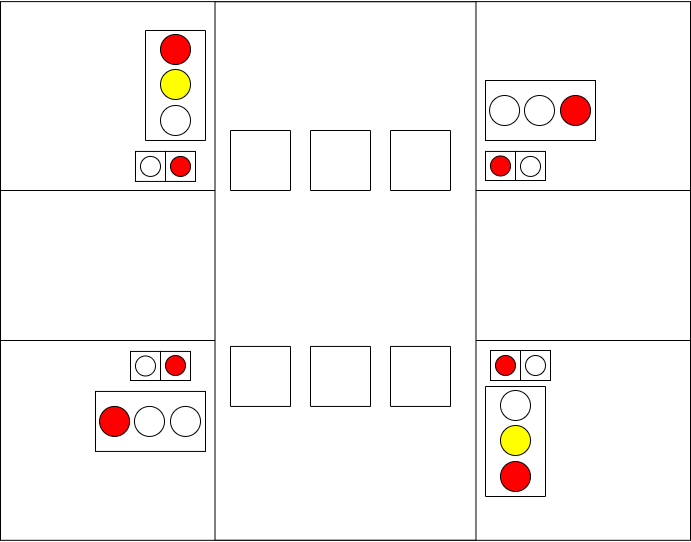

The diagram above was exported from draw.io. Its source (the exported page's mxGraphModel, read from the mxfile embedded in the PNG):
<mxGraphModel dx="1422" dy="865" grid="1" gridSize="10" guides="1" tooltips="1" connect="1" arrows="1" fold="1" page="1" pageScale="1" pageWidth="1169" pageHeight="827" math="0" shadow="0">
  <root>
    <mxCell id="0" />
    <mxCell id="1" parent="0" />
    <mxCell id="EPta3z4oYjdScoamHStF-27" value="" style="group" parent="1" vertex="1" connectable="0">
      <mxGeometry x="150" y="130" width="690" height="540.94" as="geometry" />
    </mxCell>
    <mxCell id="EPta3z4oYjdScoamHStF-8" value="" style="rounded=0;whiteSpace=wrap;html=1;fillColor=#FFFFFF;" parent="EPta3z4oYjdScoamHStF-27" vertex="1">
      <mxGeometry y="1.119301790338" width="690" height="538.7013964193243" as="geometry" />
    </mxCell>
    <mxCell id="EPta3z4oYjdScoamHStF-9" value="" style="rounded=0;whiteSpace=wrap;html=1;fillColor=#FFFFFF;" parent="EPta3z4oYjdScoamHStF-27" vertex="1">
      <mxGeometry y="190" width="690" height="150" as="geometry" />
    </mxCell>
    <mxCell id="EPta3z4oYjdScoamHStF-10" value="" style="rounded=0;whiteSpace=wrap;html=1;fillColor=#FFFFFF;rotation=-90;" parent="EPta3z4oYjdScoamHStF-27" vertex="1">
      <mxGeometry x="75.79" y="139.98" width="538.42" height="260.97" as="geometry" />
    </mxCell>
    <mxCell id="EPta3z4oYjdScoamHStF-20" value="" style="group" parent="EPta3z4oYjdScoamHStF-27" vertex="1" connectable="0">
      <mxGeometry x="485" y="80" width="110" height="79.06" as="geometry" />
    </mxCell>
    <mxCell id="EPta3z4oYjdScoamHStF-29" value="" style="group" parent="EPta3z4oYjdScoamHStF-20" vertex="1" connectable="0">
      <mxGeometry width="110" height="79.06" as="geometry" />
    </mxCell>
    <mxCell id="EPta3z4oYjdScoamHStF-11" value="" style="rounded=0;whiteSpace=wrap;html=1;fillColor=#FFFFFF;" parent="EPta3z4oYjdScoamHStF-29" vertex="1">
      <mxGeometry width="110" height="60" as="geometry" />
    </mxCell>
    <mxCell id="EPta3z4oYjdScoamHStF-12" value="" style="ellipse;whiteSpace=wrap;html=1;aspect=fixed;fillColor=#FFFFFF;" parent="EPta3z4oYjdScoamHStF-29" vertex="1">
      <mxGeometry x="4.059999999999945" y="15" width="30" height="30" as="geometry" />
    </mxCell>
    <mxCell id="EPta3z4oYjdScoamHStF-13" value="" style="ellipse;whiteSpace=wrap;html=1;aspect=fixed;fillColor=#FFFFFF;" parent="EPta3z4oYjdScoamHStF-29" vertex="1">
      <mxGeometry x="39" y="15" width="30" height="30" as="geometry" />
    </mxCell>
    <mxCell id="EPta3z4oYjdScoamHStF-14" value="" style="ellipse;whiteSpace=wrap;html=1;aspect=fixed;fillColor=#FF0000;" parent="EPta3z4oYjdScoamHStF-29" vertex="1">
      <mxGeometry x="75" y="15" width="30" height="30" as="geometry" />
    </mxCell>
    <mxCell id="EPta3z4oYjdScoamHStF-48" value="" style="group" parent="EPta3z4oYjdScoamHStF-27" vertex="1" connectable="0">
      <mxGeometry x="495" y="420.00000000000006" width="60" height="110" as="geometry" />
    </mxCell>
    <mxCell id="EPta3z4oYjdScoamHStF-37" value="" style="rounded=0;whiteSpace=wrap;html=1;fillColor=#FFFFFF;rotation=90;" parent="EPta3z4oYjdScoamHStF-48" vertex="1">
      <mxGeometry x="-35" y="-9" width="110" height="60" as="geometry" />
    </mxCell>
    <mxCell id="EPta3z4oYjdScoamHStF-38" value="" style="ellipse;whiteSpace=wrap;html=1;aspect=fixed;fillColor=#FFFFFF;rotation=90;" parent="EPta3z4oYjdScoamHStF-48" vertex="1">
      <mxGeometry x="5.0000000000000036" y="-30" width="30" height="30" as="geometry" />
    </mxCell>
    <mxCell id="EPta3z4oYjdScoamHStF-39" value="" style="ellipse;whiteSpace=wrap;html=1;aspect=fixed;fillColor=#FFFF00;rotation=90;" parent="EPta3z4oYjdScoamHStF-48" vertex="1">
      <mxGeometry x="5.0000000000000036" y="5" width="30" height="30" as="geometry" />
    </mxCell>
    <mxCell id="EPta3z4oYjdScoamHStF-40" value="" style="ellipse;whiteSpace=wrap;html=1;aspect=fixed;fillColor=#FF0000;rotation=90;" parent="EPta3z4oYjdScoamHStF-48" vertex="1">
      <mxGeometry x="5.0000000000000036" y="41" width="30" height="30" as="geometry" />
    </mxCell>
    <mxCell id="EPta3z4oYjdScoamHStF-49" value="" style="rounded=0;whiteSpace=wrap;html=1;fillColor=#FFFFFF;rotation=-90;" parent="EPta3z4oYjdScoamHStF-27" vertex="1">
      <mxGeometry x="230" y="130" width="60" height="60" as="geometry" />
    </mxCell>
    <mxCell id="EPta3z4oYjdScoamHStF-50" value="" style="rounded=0;whiteSpace=wrap;html=1;fillColor=#FFFFFF;rotation=-90;" parent="EPta3z4oYjdScoamHStF-27" vertex="1">
      <mxGeometry x="310" y="130" width="60" height="60" as="geometry" />
    </mxCell>
    <mxCell id="EPta3z4oYjdScoamHStF-51" value="" style="rounded=0;whiteSpace=wrap;html=1;fillColor=#FFFFFF;rotation=-90;" parent="EPta3z4oYjdScoamHStF-27" vertex="1">
      <mxGeometry x="390" y="130" width="60" height="60" as="geometry" />
    </mxCell>
    <mxCell id="EPta3z4oYjdScoamHStF-52" value="" style="rounded=0;whiteSpace=wrap;html=1;fillColor=#FFFFFF;rotation=-90;" parent="EPta3z4oYjdScoamHStF-27" vertex="1">
      <mxGeometry x="230" y="345.94" width="60" height="60" as="geometry" />
    </mxCell>
    <mxCell id="EPta3z4oYjdScoamHStF-53" value="" style="rounded=0;whiteSpace=wrap;html=1;fillColor=#FFFFFF;rotation=-90;" parent="EPta3z4oYjdScoamHStF-27" vertex="1">
      <mxGeometry x="310" y="345.94" width="60" height="60" as="geometry" />
    </mxCell>
    <mxCell id="EPta3z4oYjdScoamHStF-54" value="" style="rounded=0;whiteSpace=wrap;html=1;fillColor=#FFFFFF;rotation=-90;" parent="EPta3z4oYjdScoamHStF-27" vertex="1">
      <mxGeometry x="390" y="345.94" width="60" height="60" as="geometry" />
    </mxCell>
    <mxCell id="EPta3z4oYjdScoamHStF-55" value="" style="whiteSpace=wrap;html=1;aspect=fixed;fillColor=#FFFFFF;" parent="EPta3z4oYjdScoamHStF-27" vertex="1">
      <mxGeometry x="490" y="350" width="30" height="30" as="geometry" />
    </mxCell>
    <mxCell id="EPta3z4oYjdScoamHStF-56" value="" style="whiteSpace=wrap;html=1;aspect=fixed;fillColor=#FFFFFF;" parent="EPta3z4oYjdScoamHStF-27" vertex="1">
      <mxGeometry x="520" y="350" width="30" height="30" as="geometry" />
    </mxCell>
    <mxCell id="EPta3z4oYjdScoamHStF-61" value="" style="group" parent="EPta3z4oYjdScoamHStF-27" vertex="1" connectable="0">
      <mxGeometry x="495" y="355" width="50" height="20" as="geometry" />
    </mxCell>
    <mxCell id="EPta3z4oYjdScoamHStF-139" value="" style="group" parent="EPta3z4oYjdScoamHStF-61" vertex="1" connectable="0">
      <mxGeometry width="50" height="20" as="geometry" />
    </mxCell>
    <mxCell id="EPta3z4oYjdScoamHStF-149" value="" style="group" parent="EPta3z4oYjdScoamHStF-139" vertex="1" connectable="0">
      <mxGeometry width="50" height="20" as="geometry" />
    </mxCell>
    <mxCell id="EPta3z4oYjdScoamHStF-57" value="" style="ellipse;whiteSpace=wrap;html=1;aspect=fixed;fillColor=#FF0000;" parent="EPta3z4oYjdScoamHStF-149" vertex="1">
      <mxGeometry width="20" height="20" as="geometry" />
    </mxCell>
    <mxCell id="EPta3z4oYjdScoamHStF-58" value="" style="ellipse;whiteSpace=wrap;html=1;aspect=fixed;fillColor=#FFFFFF;" parent="EPta3z4oYjdScoamHStF-149" vertex="1">
      <mxGeometry x="30" width="20" height="20" as="geometry" />
    </mxCell>
    <mxCell id="EPta3z4oYjdScoamHStF-151" value="" style="whiteSpace=wrap;html=1;aspect=fixed;fillColor=#FFFFFF;" parent="EPta3z4oYjdScoamHStF-27" vertex="1">
      <mxGeometry x="135" y="150.94" width="30" height="30" as="geometry" />
    </mxCell>
    <mxCell id="EPta3z4oYjdScoamHStF-152" value="" style="whiteSpace=wrap;html=1;aspect=fixed;fillColor=#FFFFFF;" parent="EPta3z4oYjdScoamHStF-27" vertex="1">
      <mxGeometry x="165" y="150.94" width="30" height="30" as="geometry" />
    </mxCell>
    <mxCell id="EPta3z4oYjdScoamHStF-153" value="" style="ellipse;whiteSpace=wrap;html=1;aspect=fixed;fillColor=#FFFFFF;" parent="EPta3z4oYjdScoamHStF-27" vertex="1">
      <mxGeometry x="140" y="155.94" width="20" height="20" as="geometry" />
    </mxCell>
    <mxCell id="EPta3z4oYjdScoamHStF-154" value="" style="ellipse;whiteSpace=wrap;html=1;aspect=fixed;fillColor=#FF0000;" parent="EPta3z4oYjdScoamHStF-27" vertex="1">
      <mxGeometry x="170" y="155.94" width="20" height="20" as="geometry" />
    </mxCell>
    <mxCell id="EPta3z4oYjdScoamHStF-160" value="" style="rounded=0;whiteSpace=wrap;html=1;fillColor=#FFFFFF;" parent="EPta3z4oYjdScoamHStF-27" vertex="1">
      <mxGeometry x="485" y="150.94" width="30" height="29.06" as="geometry" />
    </mxCell>
    <mxCell id="EPta3z4oYjdScoamHStF-161" value="" style="rounded=0;whiteSpace=wrap;html=1;fillColor=#FFFFFF;" parent="EPta3z4oYjdScoamHStF-27" vertex="1">
      <mxGeometry x="515" y="150.94" width="30" height="29.06" as="geometry" />
    </mxCell>
    <mxCell id="EPta3z4oYjdScoamHStF-162" value="" style="ellipse;whiteSpace=wrap;html=1;aspect=fixed;fillColor=#FF0000;" parent="EPta3z4oYjdScoamHStF-27" vertex="1">
      <mxGeometry x="490" y="155.47000000000003" width="20" height="20" as="geometry" />
    </mxCell>
    <mxCell id="EPta3z4oYjdScoamHStF-163" value="" style="ellipse;whiteSpace=wrap;html=1;aspect=fixed;fillColor=#FFFFFF;" parent="EPta3z4oYjdScoamHStF-27" vertex="1">
      <mxGeometry x="520" y="155.94000000000005" width="20" height="20" as="geometry" />
    </mxCell>
    <mxCell id="EPta3z4oYjdScoamHStF-164" value="" style="rounded=0;whiteSpace=wrap;html=1;fillColor=#FFFFFF;" parent="EPta3z4oYjdScoamHStF-27" vertex="1">
      <mxGeometry x="130" y="350.94" width="30" height="29.06" as="geometry" />
    </mxCell>
    <mxCell id="EPta3z4oYjdScoamHStF-165" value="" style="rounded=0;whiteSpace=wrap;html=1;fillColor=#FFFFFF;" parent="EPta3z4oYjdScoamHStF-27" vertex="1">
      <mxGeometry x="160" y="350.94" width="30" height="29.06" as="geometry" />
    </mxCell>
    <mxCell id="EPta3z4oYjdScoamHStF-166" value="" style="ellipse;whiteSpace=wrap;html=1;aspect=fixed;fillColor=#FFFFFF;" parent="EPta3z4oYjdScoamHStF-27" vertex="1">
      <mxGeometry x="135" y="355.47" width="20" height="20" as="geometry" />
    </mxCell>
    <mxCell id="EPta3z4oYjdScoamHStF-167" value="" style="ellipse;whiteSpace=wrap;html=1;aspect=fixed;fillColor=#FF0000;" parent="EPta3z4oYjdScoamHStF-27" vertex="1">
      <mxGeometry x="165" y="355" width="20" height="20" as="geometry" />
    </mxCell>
    <mxCell id="EPta3z4oYjdScoamHStF-31" value="" style="rounded=0;whiteSpace=wrap;html=1;fillColor=#FFFFFF;" parent="EPta3z4oYjdScoamHStF-27" vertex="1">
      <mxGeometry x="95" y="390.94000000000005" width="110" height="60" as="geometry" />
    </mxCell>
    <mxCell id="EPta3z4oYjdScoamHStF-32" value="" style="ellipse;whiteSpace=wrap;html=1;aspect=fixed;fillColor=#FF0000;" parent="EPta3z4oYjdScoamHStF-27" vertex="1">
      <mxGeometry x="99.05999999999995" y="405.94000000000005" width="30" height="30" as="geometry" />
    </mxCell>
    <mxCell id="EPta3z4oYjdScoamHStF-33" value="" style="ellipse;whiteSpace=wrap;html=1;aspect=fixed;fillColor=#FFFFFF;" parent="EPta3z4oYjdScoamHStF-27" vertex="1">
      <mxGeometry x="134" y="405.94000000000005" width="30" height="30" as="geometry" />
    </mxCell>
    <mxCell id="EPta3z4oYjdScoamHStF-34" value="" style="ellipse;whiteSpace=wrap;html=1;aspect=fixed;fillColor=#FFFFFF;" parent="EPta3z4oYjdScoamHStF-27" vertex="1">
      <mxGeometry x="170" y="405.94000000000005" width="30" height="30" as="geometry" />
    </mxCell>
    <mxCell id="EPta3z4oYjdScoamHStF-47" value="" style="group" parent="EPta3z4oYjdScoamHStF-27" vertex="1" connectable="0">
      <mxGeometry x="145" y="29.979999999999997" width="60" height="110" as="geometry" />
    </mxCell>
    <mxCell id="EPta3z4oYjdScoamHStF-43" value="" style="rounded=0;whiteSpace=wrap;html=1;fillColor=#FFFFFF;rotation=90;" parent="EPta3z4oYjdScoamHStF-47" vertex="1">
      <mxGeometry x="-24.999999999999996" y="25" width="110" height="60" as="geometry" />
    </mxCell>
    <mxCell id="EPta3z4oYjdScoamHStF-44" value="" style="ellipse;whiteSpace=wrap;html=1;aspect=fixed;fillColor=#FF0000;rotation=90;" parent="EPta3z4oYjdScoamHStF-47" vertex="1">
      <mxGeometry x="15.000000000000004" y="4" width="30" height="30" as="geometry" />
    </mxCell>
    <mxCell id="EPta3z4oYjdScoamHStF-45" value="" style="ellipse;whiteSpace=wrap;html=1;aspect=fixed;fillColor=#FFFF00;rotation=90;" parent="EPta3z4oYjdScoamHStF-47" vertex="1">
      <mxGeometry x="15.000000000000004" y="39" width="30" height="30" as="geometry" />
    </mxCell>
    <mxCell id="EPta3z4oYjdScoamHStF-46" value="" style="ellipse;whiteSpace=wrap;html=1;aspect=fixed;fillColor=#FFFFFF;rotation=90;" parent="EPta3z4oYjdScoamHStF-47" vertex="1">
      <mxGeometry x="15.000000000000004" y="75" width="30" height="30" as="geometry" />
    </mxCell>
  </root>
</mxGraphModel>